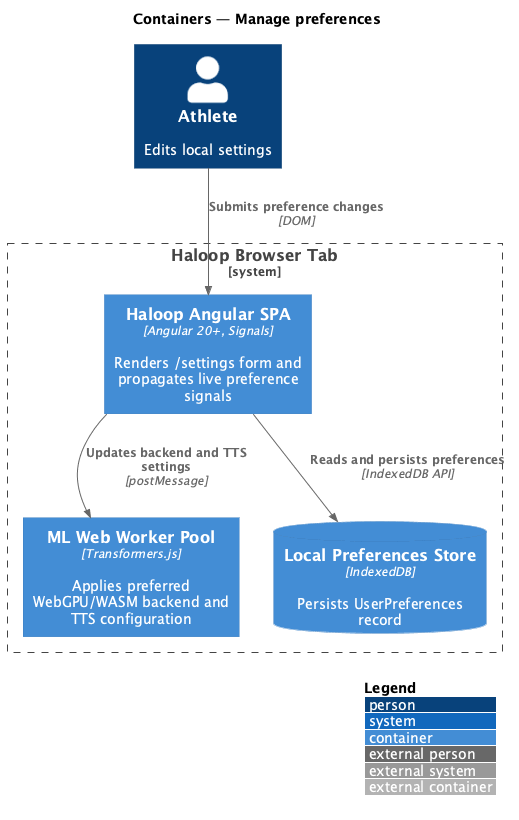

The diagram above was rendered by PlantUML. Its source (embedded in the PNG):
@startuml
!include <C4/C4_Container>
LAYOUT_WITH_LEGEND()
title Containers — Manage preferences

Person(athlete, "Athlete", "Edits local settings")
System_Boundary(haloop, "Haloop Browser Tab") {
  Container(spa, "Haloop Angular SPA", "Angular 20+, Signals", "Renders /settings form and propagates live preference signals")
  Container(worker_pool, "ML Web Worker Pool", "Transformers.js", "Applies preferred WebGPU/WASM backend and TTS configuration")
  ContainerDb(idb, "Local Preferences Store", "IndexedDB", "Persists UserPreferences record")
}

Rel(athlete, spa, "Submits preference changes", "DOM")
Rel(spa, idb, "Reads and persists preferences", "IndexedDB API")
Rel(spa, worker_pool, "Updates backend and TTS settings", "postMessage")
@enduml